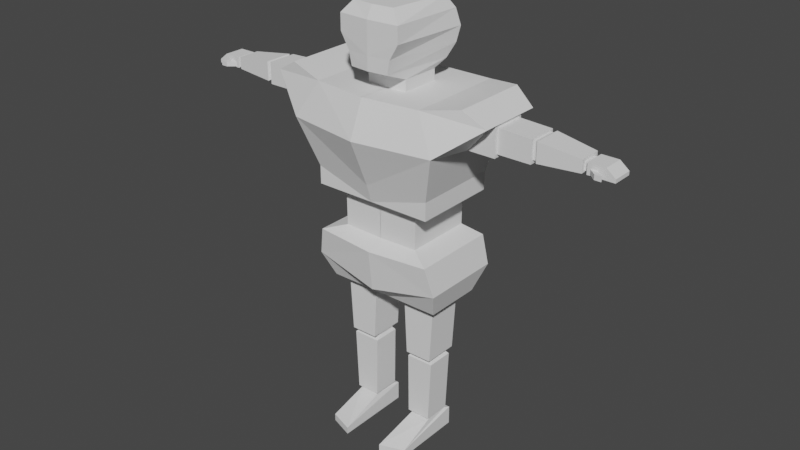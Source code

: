 # Source: player.blend  (saved by Blender 3.4.6; exported with 4.5.12 LTS)
import bpy
from mathutils import Matrix  # noqa: F401  (used for matrix-valued properties, if any)

bpy.ops.wm.read_factory_settings(use_empty=True)
scene = bpy.context.scene
scene.name = 'Scene'

# ---- collections
col_collection = bpy.data.collections.new('Collection'); scene.collection.children.link(col_collection)

# ---- world
world_world = bpy.data.worlds.new('World'); scene.world = world_world
world_world.use_nodes = True; world_world.node_tree.nodes.clear()
_N = world_world.node_tree.nodes; _L = world_world.node_tree.links
n0 = _N.new('ShaderNodeOutputWorld'); n0.name = 'World Output'; n0.location = (300, 300)
n1 = _N.new('ShaderNodeBackground'); n1.name = 'Background'; n1.location = (10, 300)
n1.inputs[0].default_value = (0.05088, 0.05088, 0.05088, 1.0)
_L.new(n1.outputs[0], n0.inputs[0])
n0.is_active_output = True
world_world.color = (0.05088, 0.05088, 0.05088)
world_world.use_sun_shadow = False
world_world.sun_shadow_jitter_overblur = 0.0

# ---- meshes
me_cube_001 = bpy.data.meshes.new('Cube.001')
me_cube_001.from_pydata([(-0.0026, -1.096, -0.5586), (-0.0026, -0.8249, 1.0), (-0.0026, 0.7856, -0.5586), (-0.0026, 0.6206, 1.0), (1.28, -1.0, -0.297), (0.7644, -0.8249, 1.0), (1.28, 0.7856, -0.297), (0.7644, 0.6613, 1.0), (-0.0026, -1.087, 1.125), (-0.0026, 1.0, 1.125), (1.153, 0.7546, 1.125), (1.153, -1.087, 1.125), (-0.0026, -1.206, 1.465), (-0.0026, 1.09, 1.465), (1.153, 0.7713, 1.465), (1.153, -1.087, 1.465), (-0.0026, -1.644, 2.368), (-0.0026, 1.185, 2.368), (1.635, 0.1877, 2.366), (1.635, -0.5872, 2.366), (-3.719e-05, -0.6507, 3.041), (-3.725e-05, 0.2478, 3.041), (0.3922, 0.2478, 3.041), (0.3922, -0.6051, 3.041), (-0.0026, -1.322, 3.041), (-0.0026, 1.0, 3.041), (1.053, 1.0, 3.041), (1.053, -1.176, 3.041), (-3.719e-05, -0.6507, 3.251), (-3.725e-05, 0.2478, 3.251), (0.3922, 0.2478, 3.251), (0.3922, -0.6051, 3.251), (-3.719e-05, -1.148, 3.427), (-3.725e-05, 0.4161, 3.427), (0.532, 0.3969, 3.427), (0.3648, -1.103, 3.427), (-3.719e-05, -1.148, 3.683), (-3.725e-05, 0.5913, 3.683), (0.6435, 0.5171, 3.683), (0.4224, -1.103, 3.683), (0.3224, 0.2248, -0.7847), (0.3224, -0.5342, -0.7847), (0.9659, 0.2248, -0.7847), (0.9659, -0.5342, -0.7847), (-0.0026, -1.195, 0.2117), (-0.0026, 0.7856, 0.2117), (1.15, 0.7856, 0.2482), (1.15, -1.1, 0.2482), (0.1185, 0.5071, -0.7847), (0.1185, -0.758, -0.7847), (1.122, 0.5071, -0.7847), (1.122, -0.758, -0.7847), (0.4076, 0.07982, -1.938), (0.4076, -0.3225, -1.938), (0.8333, 0.07982, -1.938), (0.8333, -0.3225, -1.938), (-0.0026, -0.8249, 0.3557), (-0.0026, 0.6206, 0.3557), (0.7568, 0.6613, 0.3739), (0.7568, -0.8249, 0.3739), (0.3822, 0.2248, -1.938), (0.3822, -0.5342, -1.938), (0.8971, 0.2248, -1.938), (0.8971, -0.5342, -1.938), (0.4076, 0.07982, -1.997), (0.4076, -0.3225, -1.997), (0.8333, 0.07982, -1.997), (0.8333, -0.3225, -1.997), (0.3731, 0.1301, -2.049), (0.3731, -0.4701, -2.049), (0.8946, 0.1301, -2.049), (0.8946, -0.4701, -2.049), (0.4281, 0.1457, -3.252), (0.4281, -0.3883, -3.252), (0.8128, 0.1457, -3.252), (0.8128, -0.3883, -3.252), (0.3879, 0.1301, -3.252), (0.3879, -0.4701, -3.252), (0.8404, 0.1301, -3.252), (0.8404, -0.4701, -3.252), (0.4281, 0.1457, -3.299), (0.4281, -0.3883, -3.299), (0.8128, 0.1457, -3.299), (0.8128, -0.3883, -3.299), (0.3908, 0.2577, -3.331), (0.3908, -1.449, -3.555), (0.8501, 0.2577, -3.331), (0.8501, -1.262, -3.555), (0.3908, 0.2577, -3.692), (0.3908, -1.449, -3.692), (0.8501, 0.2577, -3.692), (0.8501, -1.262, -3.692), (1.982, 0.1877, 2.778), (1.982, -0.5872, 2.778), (1.761, 0.6895, 3.174), (1.761, -0.9958, 3.174), (1.435, 0.7713, 2.368), (1.435, -1.379, 2.368), (2.181, 0.5165, 2.928), (2.181, -0.9085, 2.928), (2.15, 0.1265, 2.427), (2.15, -0.526, 2.427), (2.15, 0.1265, 2.865), (2.15, -0.526, 2.865), (2.15, 0.1877, 2.366), (2.15, -0.5872, 2.366), (2.15, 0.1877, 2.927), (2.15, -0.5872, 2.927), (2.774, 0.0659, 2.488), (2.774, -0.4654, 2.488), (2.774, 0.0659, 2.805), (2.774, -0.4654, 2.805), (2.774, 0.1265, 2.427), (2.774, -0.526, 2.427), (2.774, 0.1265, 2.838), (2.774, -0.526, 2.838), (2.821, 0.0659, 2.488), (2.821, -0.4654, 2.488), (2.821, 0.0659, 2.805), (2.821, -0.4654, 2.805), (2.86, 0.1187, 2.466), (2.86, -0.5182, 2.466), (2.86, 0.1187, 2.827), (2.86, -0.5182, 2.827), (3.623, -0.05927, 2.534), (3.623, -0.3797, 2.534), (3.623, -0.05927, 2.679), (3.623, -0.3797, 2.679), (3.623, 0.02384, 2.507), (3.623, -0.4588, 2.507), (3.623, 0.02384, 2.733), (3.623, -0.4588, 2.733), (3.67, -0.05927, 2.534), (3.67, -0.3797, 2.534), (3.67, -0.05927, 2.679), (3.67, -0.3797, 2.679), (3.695, 0.002558, 2.506), (3.752, -0.4415, 2.522), (3.695, 0.002558, 2.707), (3.752, -0.4415, 2.61), (4.011, 0.002558, 2.506), (3.877, -0.4415, 2.522), (4.011, 0.002558, 2.707), (3.877, -0.4415, 2.61), (3.695, -0.4415, 2.506), (3.695, -0.4415, 2.707), (4.011, -0.4415, 2.506), (4.011, -0.4415, 2.707), (3.89, -0.5804, 2.522), (3.89, -0.5804, 2.61), (4.015, -0.5804, 2.522), (4.015, -0.5804, 2.61), (4.179, 0.002558, 2.506), (4.179, -0.4415, 2.506), (4.179, 0.002558, 2.573), (4.179, -0.4415, 2.573), (-3.719e-05, -1.148, 3.964), (-3.725e-05, 0.5913, 3.964), (0.6963, 0.5676, 3.964), (0.5857, -1.103, 3.964), (-3.719e-05, -1.148, 4.266), (-3.725e-05, 0.5913, 4.266), (0.6487, 0.476, 4.266), (0.5857, -1.103, 4.266), (-3.719e-05, -1.012, 4.488), (-3.725e-05, 0.3161, 4.488), (0.5327, 0.3161, 4.488), (0.3987, -0.966, 4.488)], [], [(56, 1, 3, 57), (57, 3, 7, 58), (58, 7, 5, 59), (59, 5, 1, 56), (6, 4, 51, 50), (3, 1, 8, 9), (10, 9, 13, 14), (1, 5, 11, 8), (7, 3, 9, 10), (5, 7, 10, 11), (12, 15, 97, 16), (11, 10, 14, 15), (9, 8, 12, 13), (8, 11, 15, 12), (16, 97, 27, 24), (14, 13, 17, 96), (15, 14, 96, 97), (13, 12, 16, 17), (21, 20, 28, 29), (96, 17, 25, 26), (27, 97, 99, 95), (17, 16, 24, 25), (20, 21, 25, 24), (21, 22, 26, 25), (22, 23, 27, 26), (23, 20, 24, 27), (28, 31, 35, 32), (20, 23, 31, 28), (22, 21, 29, 30), (23, 22, 30, 31), (35, 34, 38, 39), (30, 29, 33, 34), (31, 30, 34, 35), (29, 28, 32, 33), (36, 39, 159, 156), (33, 32, 36, 37), (32, 35, 39, 36), (34, 33, 37, 38), (43, 41, 61, 63), (4, 0, 49, 51), (2, 6, 50, 48), (0, 2, 48, 49), (4, 47, 44, 0), (6, 46, 47, 4), (2, 45, 46, 6), (0, 44, 45, 2), (40, 41, 49, 48), (42, 40, 48, 50), (43, 42, 50, 51), (41, 43, 51, 49), (55, 53, 65, 67), (40, 42, 62, 60), (42, 43, 63, 62), (41, 40, 60, 61), (47, 59, 56, 44), (46, 58, 59, 47), (45, 57, 58, 46), (44, 56, 57, 45), (52, 53, 61, 60), (54, 52, 60, 62), (55, 54, 62, 63), (53, 55, 63, 61), (66, 67, 71, 70), (52, 54, 66, 64), (54, 55, 67, 66), (53, 52, 64, 65), (71, 69, 77, 79), (65, 64, 68, 69), (67, 65, 69, 71), (64, 66, 70, 68), (74, 75, 83, 82), (68, 70, 78, 76), (70, 71, 79, 78), (69, 68, 76, 77), (72, 73, 77, 76), (74, 72, 76, 78), (75, 74, 78, 79), (73, 75, 79, 77), (82, 83, 87, 86), (73, 72, 80, 81), (75, 73, 81, 83), (72, 74, 82, 80), (86, 87, 91, 90), (81, 80, 84, 85), (83, 81, 85, 87), (80, 82, 86, 84), (88, 90, 91, 89), (85, 84, 88, 89), (87, 85, 89, 91), (84, 86, 90, 88), (99, 98, 94, 95), (26, 27, 95, 94), (96, 26, 94, 98), (93, 19, 105, 107), (18, 19, 97, 96), (93, 92, 98, 99), (19, 93, 99, 97), (92, 18, 96, 98), (101, 100, 112, 113), (19, 18, 104, 105), (18, 92, 106, 104), (92, 93, 107, 106), (100, 101, 105, 104), (103, 102, 106, 107), (101, 103, 107, 105), (102, 100, 104, 106), (108, 110, 118, 116), (100, 102, 114, 112), (102, 103, 115, 114), (103, 101, 113, 115), (108, 109, 113, 112), (111, 110, 114, 115), (109, 111, 115, 113), (110, 108, 112, 114), (119, 117, 121, 123), (110, 111, 119, 118), (111, 109, 117, 119), (109, 108, 116, 117), (120, 122, 130, 128), (117, 116, 120, 121), (116, 118, 122, 120), (118, 119, 123, 122), (124, 126, 134, 132), (122, 123, 131, 130), (123, 121, 129, 131), (121, 120, 128, 129), (124, 125, 129, 128), (127, 126, 130, 131), (125, 127, 131, 129), (126, 124, 128, 130), (135, 133, 144, 145), (126, 127, 135, 134), (127, 125, 133, 135), (125, 124, 132, 133), (144, 136, 140, 146), (133, 132, 136, 144), (132, 134, 138, 136), (134, 135, 145, 138), (140, 142, 154, 152), (136, 138, 142, 140), (138, 145, 147, 142), (143, 139, 149, 151), (137, 139, 145, 144), (143, 141, 146, 147), (141, 137, 144, 146), (139, 143, 147, 145), (149, 148, 150, 151), (141, 143, 151, 150), (137, 141, 150, 148), (139, 137, 148, 149), (153, 152, 154, 155), (142, 147, 155, 154), (147, 146, 153, 155), (146, 140, 152, 153), (156, 159, 163, 160), (38, 37, 157, 158), (39, 38, 158, 159), (37, 36, 156, 157), (162, 161, 165, 166), (158, 157, 161, 162), (159, 158, 162, 163), (157, 156, 160, 161), (166, 165, 164, 167), (163, 162, 166, 167), (161, 160, 164, 165), (160, 163, 167, 164)])
_uv = me_cube_001.uv_layers.new(name='UVMap')
_uv.uv.foreach_set('vector', [0.5618, 0.0, 0.625, 0.0, 0.625, 0.25, 0.5618, 0.25, 0.5618, 0.25, 0.625, 0.25, 0.625, 0.5, 0.5618, 0.5, 0.5618, 0.5, 0.625, 0.5, 0.625, 0.75, 0.5618, 0.75, 0.5618, 0.75, 0.625, 0.75, 0.625, 1.0, 0.5618, 1.0, 0.375, 0.5, 0.375, 0.75, 0.375, 0.75, 0.375, 0.5, 0.625, 0.25, 0.625, 0.0, 0.625, 0.0, 0.625, 0.25, 0.625, 0.5, 0.625, 0.25, 0.625, 0.25, 0.625, 0.5, 0.625, 1.0, 0.625, 0.75, 0.625, 0.75, 0.625, 1.0, 0.625, 0.5, 0.625, 0.25, 0.625, 0.25, 0.625, 0.5, 0.625, 0.75, 0.625, 0.5, 0.625, 0.5, 0.625, 0.75, 0.625, 1.0, 0.625, 0.75, 0.625, 0.75, 0.625, 1.0, 0.625, 0.75, 0.625, 0.5, 0.625, 0.5, 0.625, 0.75, 0.625, 0.25, 0.625, 0.0, 0.625, 0.0, 0.625, 0.25, 0.625, 1.0, 0.625, 0.75, 0.625, 0.75, 0.625, 1.0, 0.625, 1.0, 0.625, 0.75, 0.625, 0.75, 0.625, 1.0, 0.625, 0.5, 0.625, 0.25, 0.625, 0.25, 0.625, 0.5, 0.625, 0.75, 0.625, 0.5, 0.625, 0.5, 0.625, 0.75, 0.625, 0.25, 0.625, 0.0, 0.625, 0.0, 0.625, 0.25, 0.7891, 0.5645, 0.7891, 0.6853, 0.7891, 0.6853, 0.7891, 0.5645, 0.625, 0.5, 0.625, 0.25, 0.625, 0.25, 0.625, 0.5, 0.625, 0.75, 0.625, 0.75, 0.625, 0.75, 0.625, 0.75, 0.625, 0.25, 0.625, 0.0, 0.625, 0.0, 0.625, 0.25, 0.7891, 0.6853, 0.7891, 0.5645, 0.875, 0.5, 0.875, 0.75, 0.7891, 0.5645, 0.7109, 0.5656, 0.625, 0.5, 0.875, 0.5, 0.7109, 0.5656, 0.7109, 0.6843, 0.625, 0.75, 0.625, 0.5, 0.7109, 0.6843, 0.7891, 0.6853, 0.875, 0.75, 0.625, 0.75, 0.7891, 0.6853, 0.7109, 0.6843, 0.7109, 0.6843, 0.7891, 0.6853, 0.7891, 0.6853, 0.7109, 0.6843, 0.7109, 0.6843, 0.7891, 0.6853, 0.7109, 0.5656, 0.7891, 0.5645, 0.7891, 0.5645, 0.7109, 0.5656, 0.7109, 0.6843, 0.7109, 0.5656, 0.7109, 0.5656, 0.7109, 0.6843, 0.7109, 0.6843, 0.7109, 0.5656, 0.7109, 0.5656, 0.7109, 0.6843, 0.7109, 0.5656, 0.7891, 0.5645, 0.7891, 0.5645, 0.7109, 0.5656, 0.7109, 0.6843, 0.7109, 0.5656, 0.7109, 0.5656, 0.7109, 0.6843, 0.7891, 0.5645, 0.7891, 0.6853, 0.7891, 0.6853, 0.7891, 0.5645, 0.7891, 0.6853, 0.7109, 0.6843, 0.7109, 0.6843, 0.7891, 0.6853, 0.7891, 0.5645, 0.7891, 0.6853, 0.7891, 0.6853, 0.7891, 0.5645, 0.7891, 0.6853, 0.7109, 0.6843, 0.7109, 0.6843, 0.7891, 0.6853, 0.7109, 0.5656, 0.7891, 0.5645, 0.7891, 0.5645, 0.7109, 0.5656, 0.3242, 0.7245, 0.1758, 0.7245, 0.1758, 0.7245, 0.3242, 0.7245, 0.375, 0.75, 0.375, 1.0, 0.375, 1.0, 0.375, 0.75, 0.375, 0.25, 0.375, 0.5, 0.375, 0.5, 0.375, 0.25, 0.375, 0.0, 0.375, 0.25, 0.375, 0.25, 0.375, 0.0, 0.375, 0.75, 0.4985, 0.75, 0.4985, 1.0, 0.375, 1.0, 0.375, 0.5, 0.4985, 0.5, 0.4985, 0.75, 0.375, 0.75, 0.375, 0.25, 0.4985, 0.25, 0.4985, 0.5, 0.375, 0.5, 0.375, 0.0, 0.4985, 0.0, 0.4985, 0.25, 0.375, 0.25, 0.1758, 0.5255, 0.1758, 0.7245, 0.125, 0.75, 0.125, 0.5, 0.3242, 0.5255, 0.1758, 0.5255, 0.125, 0.5, 0.375, 0.5, 0.3242, 0.7245, 0.3242, 0.5255, 0.375, 0.5, 0.375, 0.75, 0.1758, 0.7245, 0.3242, 0.7245, 0.375, 0.75, 0.125, 0.75, 0.303, 0.7103, 0.197, 0.7103, 0.197, 0.7103, 0.303, 0.7103, 0.1758, 0.5255, 0.3242, 0.5255, 0.3242, 0.5255, 0.1758, 0.5255, 0.3242, 0.5255, 0.3242, 0.7245, 0.3242, 0.7245, 0.3242, 0.5255, 0.1758, 0.7245, 0.1758, 0.5255, 0.1758, 0.5255, 0.1758, 0.7245, 0.4985, 0.75, 0.5618, 0.75, 0.5618, 1.0, 0.4985, 1.0, 0.4985, 0.5, 0.5618, 0.5, 0.5618, 0.75, 0.4985, 0.75, 0.4985, 0.25, 0.5618, 0.25, 0.5618, 0.5, 0.4985, 0.5, 0.4985, 0.0, 0.5618, 0.0, 0.5618, 0.25, 0.4985, 0.25, 0.197, 0.5397, 0.197, 0.7103, 0.1758, 0.7245, 0.1758, 0.5255, 0.303, 0.5397, 0.197, 0.5397, 0.1758, 0.5255, 0.3242, 0.5255, 0.303, 0.7103, 0.303, 0.5397, 0.3242, 0.5255, 0.3242, 0.7245, 0.197, 0.7103, 0.303, 0.7103, 0.3242, 0.7245, 0.1758, 0.7245, 0.303, 0.5397, 0.303, 0.7103, 0.303, 0.7103, 0.303, 0.5397, 0.197, 0.5397, 0.303, 0.5397, 0.303, 0.5397, 0.197, 0.5397, 0.303, 0.5397, 0.303, 0.7103, 0.303, 0.7103, 0.303, 0.5397, 0.197, 0.7103, 0.197, 0.5397, 0.197, 0.5397, 0.197, 0.7103, 0.303, 0.7103, 0.197, 0.7103, 0.197, 0.7103, 0.303, 0.7103, 0.197, 0.7103, 0.197, 0.5397, 0.197, 0.5397, 0.197, 0.7103, 0.303, 0.7103, 0.197, 0.7103, 0.197, 0.7103, 0.303, 0.7103, 0.197, 0.5397, 0.303, 0.5397, 0.303, 0.5397, 0.197, 0.5397, 0.2872, 0.5502, 0.2872, 0.6998, 0.2872, 0.6998, 0.2872, 0.5502, 0.197, 0.5397, 0.303, 0.5397, 0.303, 0.5397, 0.197, 0.5397, 0.303, 0.5397, 0.303, 0.7103, 0.303, 0.7103, 0.303, 0.5397, 0.197, 0.7103, 0.197, 0.5397, 0.197, 0.5397, 0.197, 0.7103, 0.2128, 0.5502, 0.2128, 0.6998, 0.197, 0.7103, 0.197, 0.5397, 0.2872, 0.5502, 0.2128, 0.5502, 0.197, 0.5397, 0.303, 0.5397, 0.2872, 0.6998, 0.2872, 0.5502, 0.303, 0.5397, 0.303, 0.7103, 0.2128, 0.6998, 0.2872, 0.6998, 0.303, 0.7103, 0.197, 0.7103, 0.2872, 0.5502, 0.2872, 0.6998, 0.2872, 0.6998, 0.2872, 0.5502, 0.2128, 0.6998, 0.2128, 0.5502, 0.2128, 0.5502, 0.2128, 0.6998, 0.2872, 0.6998, 0.2128, 0.6998, 0.2128, 0.6998, 0.2872, 0.6998, 0.2128, 0.5502, 0.2872, 0.5502, 0.2872, 0.5502, 0.2128, 0.5502, 0.2872, 0.5502, 0.2872, 0.6998, 0.2872, 0.6998, 0.2872, 0.5502, 0.2128, 0.6998, 0.2128, 0.5502, 0.2128, 0.5502, 0.2128, 0.6998, 0.2872, 0.6998, 0.2128, 0.6998, 0.2128, 0.6998, 0.2872, 0.6998, 0.2128, 0.5502, 0.2872, 0.5502, 0.2872, 0.5502, 0.2128, 0.5502, 0.2128, 0.5502, 0.2872, 0.5502, 0.2872, 0.6998, 0.2128, 0.6998, 0.2128, 0.6998, 0.2128, 0.5502, 0.2128, 0.5502, 0.2128, 0.6998, 0.2872, 0.6998, 0.2128, 0.6998, 0.2128, 0.6998, 0.2872, 0.6998, 0.2128, 0.5502, 0.2872, 0.5502, 0.2872, 0.5502, 0.2128, 0.5502, 0.625, 0.75, 0.625, 0.5, 0.625, 0.5, 0.625, 0.75, 0.625, 0.5, 0.625, 0.75, 0.625, 0.75, 0.625, 0.5, 0.625, 0.5, 0.625, 0.5, 0.625, 0.5, 0.625, 0.5, 0.625, 0.7238, 0.625, 0.7238, 0.625, 0.7238, 0.625, 0.7238, 0.625, 0.5262, 0.625, 0.7238, 0.625, 0.75, 0.625, 0.5, 0.625, 0.7238, 0.625, 0.5262, 0.625, 0.5, 0.625, 0.75, 0.625, 0.7238, 0.625, 0.7238, 0.625, 0.75, 0.625, 0.75, 0.625, 0.5262, 0.625, 0.5262, 0.625, 0.5, 0.625, 0.5, 0.625, 0.7117, 0.625, 0.5383, 0.625, 0.5383, 0.625, 0.7117, 0.625, 0.7238, 0.625, 0.5262, 0.625, 0.5262, 0.625, 0.7238, 0.625, 0.5262, 0.625, 0.5262, 0.625, 0.5262, 0.625, 0.5262, 0.625, 0.5262, 0.625, 0.7238, 0.625, 0.7238, 0.625, 0.5262, 0.625, 0.5383, 0.625, 0.7117, 0.625, 0.7238, 0.625, 0.5262, 0.625, 0.7117, 0.625, 0.5383, 0.625, 0.5262, 0.625, 0.7238, 0.625, 0.7117, 0.625, 0.7117, 0.625, 0.7238, 0.625, 0.7238, 0.625, 0.5383, 0.625, 0.5383, 0.625, 0.5262, 0.625, 0.5262, 0.625, 0.5502, 0.625, 0.5502, 0.625, 0.5502, 0.625, 0.5502, 0.625, 0.5383, 0.625, 0.5383, 0.625, 0.5383, 0.625, 0.5383, 0.625, 0.5383, 0.625, 0.7117, 0.625, 0.7117, 0.625, 0.5383, 0.625, 0.7117, 0.625, 0.7117, 0.625, 0.7117, 0.625, 0.7117, 0.625, 0.5502, 0.625, 0.6998, 0.625, 0.7117, 0.625, 0.5383, 0.625, 0.6998, 0.625, 0.5502, 0.625, 0.5383, 0.625, 0.7117, 0.625, 0.6998, 0.625, 0.6998, 0.625, 0.7117, 0.625, 0.7117, 0.625, 0.5502, 0.625, 0.5502, 0.625, 0.5383, 0.625, 0.5383, 0.625, 0.6998, 0.625, 0.6998, 0.625, 0.6998, 0.625, 0.6998, 0.625, 0.5502, 0.625, 0.6998, 0.625, 0.6998, 0.625, 0.5502, 0.625, 0.6998, 0.625, 0.6998, 0.625, 0.6998, 0.625, 0.6998, 0.625, 0.6998, 0.625, 0.5502, 0.625, 0.5502, 0.625, 0.6998, 0.625, 0.5502, 0.625, 0.5502, 0.625, 0.5502, 0.625, 0.5502, 0.625, 0.6998, 0.625, 0.5502, 0.625, 0.5502, 0.625, 0.6998, 0.625, 0.5502, 0.625, 0.5502, 0.625, 0.5502, 0.625, 0.5502, 0.625, 0.5502, 0.625, 0.6998, 0.625, 0.6998, 0.625, 0.5502, 0.625, 0.5659, 0.625, 0.5659, 0.625, 0.5659, 0.625, 0.5659, 0.625, 0.5502, 0.625, 0.6998, 0.625, 0.6998, 0.625, 0.5502, 0.625, 0.6998, 0.625, 0.6998, 0.625, 0.6998, 0.625, 0.6998, 0.625, 0.6998, 0.625, 0.5502, 0.625, 0.5502, 0.625, 0.6998, 0.625, 0.5659, 0.625, 0.6841, 0.625, 0.6998, 0.625, 0.5502, 0.625, 0.6841, 0.625, 0.5659, 0.625, 0.5502, 0.625, 0.6998, 0.625, 0.6841, 0.625, 0.6841, 0.625, 0.6998, 0.625, 0.6998, 0.625, 0.5659, 0.625, 0.5659, 0.625, 0.5502, 0.625, 0.5502, 0.625, 0.6841, 0.625, 0.6841, 0.625, 0.6841, 0.625, 0.6841, 0.625, 0.5659, 0.625, 0.6841, 0.625, 0.6841, 0.625, 0.5659, 0.625, 0.6841, 0.625, 0.6841, 0.625, 0.6841, 0.625, 0.6841, 0.625, 0.6841, 0.625, 0.5659, 0.625, 0.5659, 0.625, 0.6841, 0.625, 0.6841, 0.625, 0.5659, 0.625, 0.5659, 0.625, 0.6841, 0.625, 0.6841, 0.625, 0.5659, 0.625, 0.5659, 0.625, 0.6841, 0.625, 0.5659, 0.625, 0.5659, 0.625, 0.5659, 0.625, 0.5659, 0.625, 0.5659, 0.625, 0.6841, 0.625, 0.6841, 0.625, 0.5659, 0.625, 0.5659, 0.625, 0.5659, 0.625, 0.5659, 0.625, 0.5659, 0.625, 0.5659, 0.625, 0.5659, 0.625, 0.5659, 0.625, 0.5659, 0.625, 0.5659, 0.625, 0.6841, 0.625, 0.6841, 0.625, 0.5659, 0.625, 0.6841, 0.625, 0.6841, 0.625, 0.6841, 0.625, 0.6841, 0.625, 0.6841, 0.625, 0.6841, 0.625, 0.6841, 0.625, 0.6841, 0.625, 0.6841, 0.625, 0.6841, 0.625, 0.6841, 0.625, 0.6841, 0.625, 0.6841, 0.625, 0.6841, 0.625, 0.6841, 0.625, 0.6841, 0.625, 0.6841, 0.625, 0.6841, 0.625, 0.6841, 0.625, 0.6841, 0.625, 0.6841, 0.625, 0.6841, 0.625, 0.6841, 0.625, 0.6841, 0.625, 0.6841, 0.625, 0.6841, 0.625, 0.6841, 0.625, 0.6841, 0.625, 0.6841, 0.625, 0.6841, 0.625, 0.6841, 0.625, 0.6841, 0.625, 0.6841, 0.625, 0.6841, 0.625, 0.6841, 0.625, 0.6841, 0.625, 0.6841, 0.625, 0.5659, 0.625, 0.5659, 0.625, 0.6841, 0.625, 0.5659, 0.625, 0.6841, 0.625, 0.6841, 0.625, 0.5659, 0.625, 0.6841, 0.625, 0.6841, 0.625, 0.6841, 0.625, 0.6841, 0.625, 0.6841, 0.625, 0.5659, 0.625, 0.5659, 0.625, 0.6841, 0.7891, 0.6853, 0.7109, 0.6843, 0.7109, 0.6843, 0.7891, 0.6853, 0.7109, 0.5656, 0.7891, 0.5645, 0.7891, 0.5645, 0.7109, 0.5656, 0.7109, 0.6843, 0.7109, 0.5656, 0.7109, 0.5656, 0.7109, 0.6843, 0.7891, 0.5645, 0.7891, 0.6853, 0.7891, 0.6853, 0.7891, 0.5645, 0.7109, 0.5656, 0.7891, 0.5645, 0.7891, 0.5645, 0.7109, 0.5656, 0.7109, 0.5656, 0.7891, 0.5645, 0.7891, 0.5645, 0.7109, 0.5656, 0.7109, 0.6843, 0.7109, 0.5656, 0.7109, 0.5656, 0.7109, 0.6843, 0.7891, 0.5645, 0.7891, 0.6853, 0.7891, 0.6853, 0.7891, 0.5645, 0.7109, 0.5656, 0.7891, 0.5645, 0.7891, 0.6853, 0.7109, 0.6843, 0.7109, 0.6843, 0.7109, 0.5656, 0.7109, 0.5656, 0.7109, 0.6843, 0.7891, 0.5645, 0.7891, 0.6853, 0.7891, 0.6853, 0.7891, 0.5645, 0.7891, 0.6853, 0.7109, 0.6843, 0.7109, 0.6843, 0.7891, 0.6853])
me_cube_001.update()
arm_armature = bpy.data.armatures.new('Armature')  # bones are not reproduced

# ---- objects
ob_cube = bpy.data.objects.new('Cube', me_cube_001)
ob_armature = bpy.data.objects.new('Armature', arm_armature)

# ---- transforms, parenting, visibility, modifiers, constraints
ob_cube.parent = ob_armature
ob_cube.location = (0.0, 0.0, 0.0)
ob_cube.scale = (1.0, 0.87, 1.0)
_vg = ob_cube.vertex_groups.new(name='Bone')
for _i, _w in zip([0, 1, 2, 3, 4, 5, 6, 7, 8, 9, 10, 11, 12, 13, 14, 15, 16, 17, 41, 44, 45, 46, 47, 48, 49, 56, 57, 58, 59], [0.1737, 0.3936, 0.1393, 0.4021, 0.036, 0.3153, 0.01824, 0.3134, 0.2829, 0.2691, 0.185, 0.1802, 0.1439, 0.1272, 0.101, 0.106, 0.0433, 0.009895, 0.01471, 0.5602, 0.6883, 0.097, 0.1065, 0.06293, 0.08684, 0.6053, 0.7243, 0.2212, 0.2106]): _vg.add([_i], _w, 'REPLACE')
_vg = ob_cube.vertex_groups.new(name='Bone.001.R')
for _i, _w in zip([0, 1, 3, 4, 5, 7, 8, 9, 10, 11, 12, 13, 14, 15, 16, 17, 18, 19, 20, 21, 23, 24, 27, 28, 31, 32, 35, 36, 44, 45, 46, 47, 56, 57, 58, 59, 95, 96, 97], [0.0129, 0.5214, 0.5087, 0.006659, 0.4734, 0.476, 0.6241, 0.6, 0.5691, 0.565, 0.728, 0.6528, 0.5905, 0.5859, 0.6228, 0.1414, 0.0151, 0.06614, 0.2494, 0.08194, 0.07243, 0.3778, 0.08371, 0.09767, 0.0343, 0.06771, 0.02751, 0.02754, 0.0999, 0.06759, 0.07095, 0.07837, 0.1415, 0.1048, 0.1293, 0.1422, 0.01831, 0.08161, 0.1607]): _vg.add([_i], _w, 'REPLACE')
_vg = ob_cube.vertex_groups.new(name='Bone.002.R')
for _i, _w in zip([9, 13, 14, 17, 21, 25], [0.05557, 0.1152, 0.0004414, 0.4987, 0.06689, 0.1202]): _vg.add([_i], _w, 'REPLACE')
_vg = ob_cube.vertex_groups.new(name='Bone.003.R')
for _i, _w in zip([16, 17, 20, 21, 23, 24, 25, 28, 29, 30, 31, 33, 34, 37, 157], [0.007449, 0.002188, 0.07799, 0.08355, 0.001163, 0.07352, 0.08592, 0.1487, 0.5918, 0.05985, 0.01923, 0.2264, 0.02851, 0.09267, 0.02197]): _vg.add([_i], _w, 'REPLACE')
_vg = ob_cube.vertex_groups.new(name='Bone.004.R')
for _i, _w in zip([16, 20, 21, 22, 23, 24, 25, 27, 28, 29, 30, 31, 32, 33, 34, 35, 36, 37, 38, 39, 156, 157, 158, 159, 160, 161, 162, 163, 164, 165, 166, 167], [0.06823, 0.1348, 0.07994, 0.06443, 0.2127, 0.1725, 0.01999, 0.05454, 0.4843, 0.2174, 0.5884, 0.6021, 0.723, 0.6869, 0.7868, 0.7383, 0.8204, 0.8661, 0.8913, 0.8377, 0.8871, 0.944, 0.9393, 0.9024, 0.9241, 0.9773, 0.9666, 0.9316, 0.9429, 0.9886, 0.9772, 0.9471]): _vg.add([_i], _w, 'REPLACE')
_vg = ob_cube.vertex_groups.new(name='Bone.005.R')
for _i, _w in zip([5, 7, 8, 10, 11, 12, 13, 14, 15, 16, 17, 18, 19, 20, 21, 22, 23, 24, 25, 26, 27, 28, 29, 30, 31, 32, 33, 34, 35, 36, 38, 39, 92, 93, 94, 95, 96, 97, 98, 99, 100, 101, 103, 104, 105, 107, 109, 113, 156, 158, 159, 160, 163], [0.0542, 0.05024, 0.0009628, 0.1269, 0.1305, 0.04466, 0.01318, 0.2091, 0.2057, 0.1375, 0.08408, 0.7702, 0.6852, 0.1747, 0.1551, 0.8524, 0.5882, 0.1891, 0.1392, 0.8495, 0.6796, 0.1103, 0.04875, 0.306, 0.2567, 0.09515, 0.0137, 0.1451, 0.143, 0.06337, 0.06993, 0.08445, 0.1453, 0.2706, 0.8264, 0.4535, 0.8068, 0.644, 0.5774, 0.4949, 0.1279, 0.18, 0.1043, 0.1985, 0.2325, 0.1323, 0.00977, 0.03555, 0.03302, 0.0247, 0.05011, 0.008616, 0.01721]): _vg.add([_i], _w, 'REPLACE')
_vg = ob_cube.vertex_groups.new(name='Bone.006.L')
for _i, _w in zip([15, 18, 19, 26, 27, 92, 93, 94, 95, 96, 97, 98, 99, 100, 101, 102, 103, 104, 105, 106, 107, 108, 109, 110, 111, 112, 113, 114, 115, 116, 117, 118, 119, 120, 121, 122, 123, 131], [0.02256, 0.1734, 0.2064, 0.01759, 0.1334, 0.8422, 0.6764, 0.1379, 0.4695, 0.06699, 0.1258, 0.4057, 0.4554, 0.7922, 0.6852, 0.9836, 0.8112, 0.7241, 0.6379, 1.0, 0.7951, 0.4038, 0.3352, 0.5988, 0.4614, 0.4523, 0.3762, 0.7654, 0.5299, 0.2062, 0.2587, 0.3122, 0.3446, 0.0747, 0.1968, 0.1225, 0.2513, 0.006157]): _vg.add([_i], _w, 'REPLACE')
_vg = ob_cube.vertex_groups.new(name='Bone.007.L')
for _i, _w in zip([93, 100, 101, 103, 104, 105, 107, 108, 109, 110, 111, 112, 113, 114, 115, 116, 117, 118, 119, 120, 121, 122, 123, 124, 125, 126, 127, 128, 129, 130, 131, 132, 133, 134, 135, 136, 137, 138, 139, 141, 143, 144, 145, 146, 147, 148, 149, 150, 151, 153, 155], [0.004794, 0.06979, 0.1114, 0.07263, 0.06314, 0.09961, 0.05889, 0.5782, 0.614, 0.3961, 0.5055, 0.5189, 0.5605, 0.2311, 0.4341, 0.783, 0.6964, 0.6831, 0.6227, 0.9203, 0.7587, 0.8742, 0.7135, 0.7266, 0.6239, 0.7295, 0.6113, 0.9508, 0.7061, 0.9422, 0.7267, 0.3039, 0.4327, 0.3293, 0.4374, 0.08233, 0.2622, 0.1002, 0.2569, 0.1797, 0.1686, 0.3278, 0.3394, 0.07698, 0.08156, 0.1927, 0.1826, 0.1564, 0.1654, 0.04782, 0.05029]): _vg.add([_i], _w, 'REPLACE')
_vg = ob_cube.vertex_groups.new(name='Bone.008.L')
for _i, _w in zip([121, 124, 125, 126, 127, 128, 129, 130, 131, 132, 133, 134, 135, 136, 137, 138, 139, 140, 141, 142, 143, 144, 145, 146, 147, 148, 149, 150, 151, 152, 153, 154, 155], [0.005074, 0.2701, 0.3595, 0.2671, 0.3702, 0.04534, 0.2705, 0.05403, 0.2438, 0.694, 0.5564, 0.6683, 0.5506, 0.9171, 0.7311, 0.8991, 0.7363, 0.997, 0.8157, 0.99, 0.827, 0.6639, 0.6513, 0.921, 0.9163, 0.8023, 0.8127, 0.8396, 0.8303, 0.9985, 0.9498, 0.9988, 0.9484]): _vg.add([_i], _w, 'REPLACE')
_vg = ob_cube.vertex_groups.new(name='Bone.005.L')
for _i, _w in zip([13, 16, 17, 20, 21, 22, 23, 24, 25, 26, 27, 28, 29, 30, 31, 32, 33, 35, 36, 39, 156], [0.04053, 0.07691, 0.1991, 0.3328, 0.5205, 0.04753, 0.07234, 0.1927, 0.6717, 0.0674, 0.007247, 0.1435, 0.1028, 0.00968, 0.05129, 0.08795, 0.02967, 0.0469, 0.0514, 0.01376, 0.01205]): _vg.add([_i], _w, 'REPLACE')
_vg = ob_cube.vertex_groups.new(name='Bone.006.R')
_vg = ob_cube.vertex_groups.new(name='Bone.007.R')
_vg = ob_cube.vertex_groups.new(name='Bone.008.R')
_vg = ob_cube.vertex_groups.new(name='Bone.009.L')
for _i, _w in zip([0, 1, 2, 3, 4, 5, 6, 7, 8, 9, 10, 11, 14, 15, 40, 41, 42, 43, 44, 45, 46, 47, 48, 49, 50, 51, 52, 53, 54, 55, 56, 57, 58, 59, 60, 61, 62, 63, 64, 65, 66, 67, 69], [0.7576, 0.05257, 0.8302, 0.02678, 0.6644, 0.1277, 0.6617, 0.126, 0.02935, 0.01392, 0.07777, 0.0808, 0.02985, 0.03693, 0.9492, 0.8896, 0.9274, 0.8824, 0.3124, 0.2299, 0.7027, 0.683, 0.9086, 0.852, 0.8757, 0.8453, 0.09887, 0.08107, 0.06656, 0.08654, 0.2299, 0.1543, 0.5778, 0.5724, 0.1374, 0.09321, 0.1387, 0.1515, 0.05436, 0.05261, 0.01541, 0.0523, 0.004278]): _vg.add([_i], _w, 'REPLACE')
_vg = ob_cube.vertex_groups.new(name='Bone.010.L')
for _i, _w in zip([0, 4, 6, 41, 42, 43, 46, 47, 49, 50, 51, 52, 53, 54, 55, 58, 59, 60, 61, 62, 63, 64, 65, 66, 67, 68, 69, 70, 71], [0.002776, 0.253, 0.275, 0.03968, 0.03305, 0.06561, 0.1172, 0.1176, 0.009173, 0.09031, 0.1026, 0.2874, 0.4314, 0.4226, 0.3615, 0.05193, 0.05386, 0.2606, 0.5619, 0.3692, 0.3745, 0.1708, 0.2684, 0.1927, 0.2262, 0.07402, 0.1348, 0.05236, 0.101]): _vg.add([_i], _w, 'REPLACE')
_vg = ob_cube.vertex_groups.new(name='Bone.011.L')
for _i, _w in zip([41, 43, 52, 53, 54, 55, 60, 61, 62, 63, 64, 65, 66, 67, 68, 69, 70, 71, 72, 73, 74, 75, 76, 77, 78, 79, 80, 81, 82, 83, 84, 85, 86, 89], [0.001504, 0.01677, 0.5959, 0.4716, 0.5012, 0.5378, 0.5844, 0.332, 0.4811, 0.4597, 0.7532, 0.6576, 0.7627, 0.7039, 0.8739, 0.8063, 0.9187, 0.8477, 0.06135, 0.361, 0.0276, 0.3615, 0.06934, 0.5364, 0.02507, 0.534, 0.06435, 0.1797, 0.04027, 0.1627, 0.06009, 0.03101, 0.007804, 0.002185]): _vg.add([_i], _w, 'REPLACE')
_vg = ob_cube.vertex_groups.new(name='Bone.012.L')
for _i, _w in zip([68, 72, 73, 74, 75, 76, 77, 78, 79, 80, 81, 82, 83, 84, 86, 88, 90], [0.003682, 0.8479, 0.2733, 0.9019, 0.2725, 0.8628, 0.2073, 0.9227, 0.2002, 0.7966, 0.2857, 0.8436, 0.2766, 0.787, 0.8725, 0.5328, 0.531]): _vg.add([_i], _w, 'REPLACE')
_vg = ob_cube.vertex_groups.new(name='Bone.013.L')
for _i, _w in zip([72, 73, 74, 75, 76, 77, 78, 79, 80, 81, 82, 83, 84, 85, 86, 87, 88, 89, 90, 91], [0.08822, 0.3603, 0.05818, 0.3617, 0.06482, 0.2478, 0.02708, 0.2592, 0.1372, 0.5318, 0.1104, 0.5587, 0.1516, 0.9977, 0.09801, 0.9923, 0.4587, 0.9954, 0.4656, 0.9919]): _vg.add([_i], _w, 'REPLACE')
_vg = ob_cube.vertex_groups.new(name='Bone.009.R')
_vg = ob_cube.vertex_groups.new(name='Bone.010.R')
_vg = ob_cube.vertex_groups.new(name='Bone.011.R')
_vg = ob_cube.vertex_groups.new(name='Bone.012.R')
_vg = ob_cube.vertex_groups.new(name='Bone.013.R')
_m = ob_cube.modifiers.new('Mirror', 'MIRROR')
_m = ob_cube.modifiers.new('Armature', 'ARMATURE')
_m.object = ob_armature
ob_armature.location = (0.0, 0.0, 0.0)
ob_armature.show_in_front = True

# ---- collection membership
col_collection.objects.link(ob_cube)
col_collection.objects.link(ob_armature)

# ---- scene / render settings (as saved in the file)
scene.frame_start = 0; scene.frame_end = 59; scene.frame_set(47)
scene.render.engine = 'BLENDER_EEVEE_NEXT'
scene.cycles.sampling_pattern = 'TABULATED_SOBOL'
scene.cycles.use_light_tree = False
scene.view_settings.view_transform = 'Filmic'
bpy.context.view_layer.update()

# ---- added for rendering (the .blend has no active camera and no usable light): camera, sun
cam_auto = bpy.data.cameras.new('AutoCamera')
cam_auto.lens = 50.0
cam_auto.sensor_width = 36.0
cam_auto.clip_end = 1000.0
ob_auto_camera = bpy.data.objects.new('AutoCamera', cam_auto)
scene.collection.objects.link(ob_auto_camera)
ob_auto_camera.location = (11.0565, -13.4671, 9.2433)
ob_auto_camera.rotation_euler = (1.09748, -7.21219e-08, 0.694738)
scene.camera = ob_auto_camera
light_auto_sun = bpy.data.lights.new('AutoSun', 'SUN')
light_auto_sun.energy = 3.0
light_auto_sun.angle = 0.0523599
ob_auto_sun = bpy.data.objects.new('AutoSun', light_auto_sun)
scene.collection.objects.link(ob_auto_sun)
ob_auto_sun.rotation_euler = (0.872665, 0.174533, 0.523599)
bpy.context.view_layer.update()
